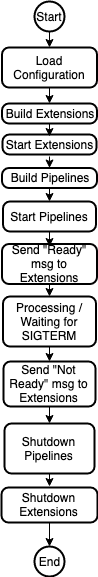

The diagram above was exported from draw.io. Its source (the exported page's mxGraphModel, read from the mxfile embedded in the PNG):
<mxGraphModel dx="1184" dy="655" grid="1" gridSize="10" guides="1" tooltips="1" connect="1" arrows="1" fold="1" page="1" pageScale="1" pageWidth="850" pageHeight="1100" math="0" shadow="0">
  <root>
    <mxCell id="0" />
    <mxCell id="1" parent="0" />
    <mxCell id="2" value="Start" style="strokeWidth=2;html=1;shape=mxgraph.flowchart.start_2;whiteSpace=wrap;" vertex="1" parent="1">
      <mxGeometry x="350" y="85" width="30" height="30" as="geometry" />
    </mxCell>
    <mxCell id="3" value="Load Configuration" style="rounded=1;whiteSpace=wrap;html=1;absoluteArcSize=1;arcSize=14;strokeWidth=2;" vertex="1" parent="1">
      <mxGeometry x="317.5" y="131" width="95" height="40" as="geometry" />
    </mxCell>
    <mxCell id="4" value="" style="endArrow=classic;html=1;exitX=0.5;exitY=1;exitDx=0;exitDy=0;exitPerimeter=0;entryX=0.5;entryY=0;entryDx=0;entryDy=0;" edge="1" source="2" target="3" parent="1">
      <mxGeometry width="50" height="50" relative="1" as="geometry">
        <mxPoint x="310" y="305" as="sourcePoint" />
        <mxPoint x="365" y="125" as="targetPoint" />
      </mxGeometry>
    </mxCell>
    <mxCell id="5" value="Build Extensions" style="rounded=1;whiteSpace=wrap;html=1;absoluteArcSize=1;arcSize=14;strokeWidth=2;" vertex="1" parent="1">
      <mxGeometry x="317.5" y="187" width="95" height="20" as="geometry" />
    </mxCell>
    <mxCell id="6" value="Processing / Waiting for SIGTERM" style="rounded=1;whiteSpace=wrap;html=1;absoluteArcSize=1;arcSize=14;strokeWidth=2;" vertex="1" parent="1">
      <mxGeometry x="318.5" y="380" width="93" height="50" as="geometry" />
    </mxCell>
    <mxCell id="7" value="Start Pipelines" style="rounded=1;whiteSpace=wrap;html=1;absoluteArcSize=1;arcSize=14;strokeWidth=2;" vertex="1" parent="1">
      <mxGeometry x="318.5" y="285" width="93" height="30" as="geometry" />
    </mxCell>
    <mxCell id="8" value="Start Extensions" style="rounded=1;whiteSpace=wrap;html=1;absoluteArcSize=1;arcSize=14;strokeWidth=2;" vertex="1" parent="1">
      <mxGeometry x="318" y="218" width="94" height="20" as="geometry" />
    </mxCell>
    <mxCell id="9" value="Send &quot;Ready&quot; msg to Extensions" style="rounded=1;whiteSpace=wrap;html=1;absoluteArcSize=1;arcSize=14;strokeWidth=2;" vertex="1" parent="1">
      <mxGeometry x="317.5" y="327.5" width="95" height="40" as="geometry" />
    </mxCell>
    <mxCell id="10" value="Build Pipelines" style="rounded=1;whiteSpace=wrap;html=1;absoluteArcSize=1;arcSize=14;strokeWidth=2;" vertex="1" parent="1">
      <mxGeometry x="317.5" y="251.5" width="95" height="20" as="geometry" />
    </mxCell>
    <mxCell id="11" value="Shutdown Pipelines" style="rounded=1;whiteSpace=wrap;html=1;absoluteArcSize=1;arcSize=14;strokeWidth=2;" vertex="1" parent="1">
      <mxGeometry x="320" y="507" width="90" height="50" as="geometry" />
    </mxCell>
    <mxCell id="12" value="" style="endArrow=classic;html=1;exitX=0.5;exitY=1;exitDx=0;exitDy=0;entryX=0.5;entryY=0;entryDx=0;entryDy=0;" edge="1" source="3" target="5" parent="1">
      <mxGeometry width="50" height="50" relative="1" as="geometry">
        <mxPoint x="10" y="160" as="sourcePoint" />
        <mxPoint x="365" y="180" as="targetPoint" />
      </mxGeometry>
    </mxCell>
    <mxCell id="13" value="Send &quot;Not Ready&quot; msg to Extensions" style="rounded=1;whiteSpace=wrap;html=1;absoluteArcSize=1;arcSize=14;strokeWidth=2;" vertex="1" parent="1">
      <mxGeometry x="319" y="445" width="92" height="45" as="geometry" />
    </mxCell>
    <mxCell id="14" value="Shutdown Extensions" style="rounded=1;whiteSpace=wrap;html=1;absoluteArcSize=1;arcSize=14;strokeWidth=2;" vertex="1" parent="1">
      <mxGeometry x="317" y="571" width="96" height="35" as="geometry" />
    </mxCell>
    <mxCell id="15" value="End" style="strokeWidth=2;html=1;shape=mxgraph.flowchart.start_2;whiteSpace=wrap;" vertex="1" parent="1">
      <mxGeometry x="350" y="630" width="30" height="30" as="geometry" />
    </mxCell>
    <mxCell id="16" value="" style="endArrow=classic;html=1;exitX=0.5;exitY=1;exitDx=0;exitDy=0;" edge="1" source="5" parent="1">
      <mxGeometry width="50" height="50" relative="1" as="geometry">
        <mxPoint x="310" y="720" as="sourcePoint" />
        <mxPoint x="365" y="220" as="targetPoint" />
      </mxGeometry>
    </mxCell>
    <mxCell id="17" value="" style="endArrow=classic;html=1;entryX=0.5;entryY=0;entryDx=0;entryDy=0;" edge="1" target="10" parent="1">
      <mxGeometry width="50" height="50" relative="1" as="geometry">
        <mxPoint x="365" y="240" as="sourcePoint" />
        <mxPoint x="580" y="270" as="targetPoint" />
      </mxGeometry>
    </mxCell>
    <mxCell id="18" value="" style="endArrow=classic;html=1;exitX=0.5;exitY=1;exitDx=0;exitDy=0;entryX=0.5;entryY=0;entryDx=0;entryDy=0;" edge="1" source="10" target="7" parent="1">
      <mxGeometry width="50" height="50" relative="1" as="geometry">
        <mxPoint x="320" y="720" as="sourcePoint" />
        <mxPoint x="365" y="280" as="targetPoint" />
      </mxGeometry>
    </mxCell>
    <mxCell id="19" value="" style="endArrow=classic;html=1;exitX=0.5;exitY=1;exitDx=0;exitDy=0;" edge="1" source="7" parent="1">
      <mxGeometry width="50" height="50" relative="1" as="geometry">
        <mxPoint x="320" y="720" as="sourcePoint" />
        <mxPoint x="365" y="330" as="targetPoint" />
      </mxGeometry>
    </mxCell>
    <mxCell id="20" value="" style="endArrow=classic;html=1;exitX=0.5;exitY=1;exitDx=0;exitDy=0;" edge="1" source="9" parent="1">
      <mxGeometry width="50" height="50" relative="1" as="geometry">
        <mxPoint x="320" y="720" as="sourcePoint" />
        <mxPoint x="365" y="380" as="targetPoint" />
      </mxGeometry>
    </mxCell>
    <mxCell id="21" value="" style="endArrow=classic;html=1;exitX=0.5;exitY=1;exitDx=0;exitDy=0;entryX=0.5;entryY=0;entryDx=0;entryDy=0;" edge="1" source="6" target="13" parent="1">
      <mxGeometry width="50" height="50" relative="1" as="geometry">
        <mxPoint x="320" y="720" as="sourcePoint" />
        <mxPoint x="365" y="440" as="targetPoint" />
      </mxGeometry>
    </mxCell>
    <mxCell id="22" value="" style="endArrow=classic;html=1;exitX=0.5;exitY=1;exitDx=0;exitDy=0;" edge="1" source="13" target="11" parent="1">
      <mxGeometry width="50" height="50" relative="1" as="geometry">
        <mxPoint x="320" y="720" as="sourcePoint" />
        <mxPoint x="370" y="670" as="targetPoint" />
      </mxGeometry>
    </mxCell>
    <mxCell id="23" value="" style="endArrow=classic;html=1;exitX=0.5;exitY=1;exitDx=0;exitDy=0;" edge="1" source="11" parent="1">
      <mxGeometry width="50" height="50" relative="1" as="geometry">
        <mxPoint x="320" y="720" as="sourcePoint" />
        <mxPoint x="365" y="570" as="targetPoint" />
      </mxGeometry>
    </mxCell>
    <mxCell id="24" value="" style="endArrow=classic;html=1;exitX=0.5;exitY=1;exitDx=0;exitDy=0;" edge="1" source="14" parent="1">
      <mxGeometry width="50" height="50" relative="1" as="geometry">
        <mxPoint x="320" y="720" as="sourcePoint" />
        <mxPoint x="365" y="630" as="targetPoint" />
      </mxGeometry>
    </mxCell>
  </root>
</mxGraphModel>